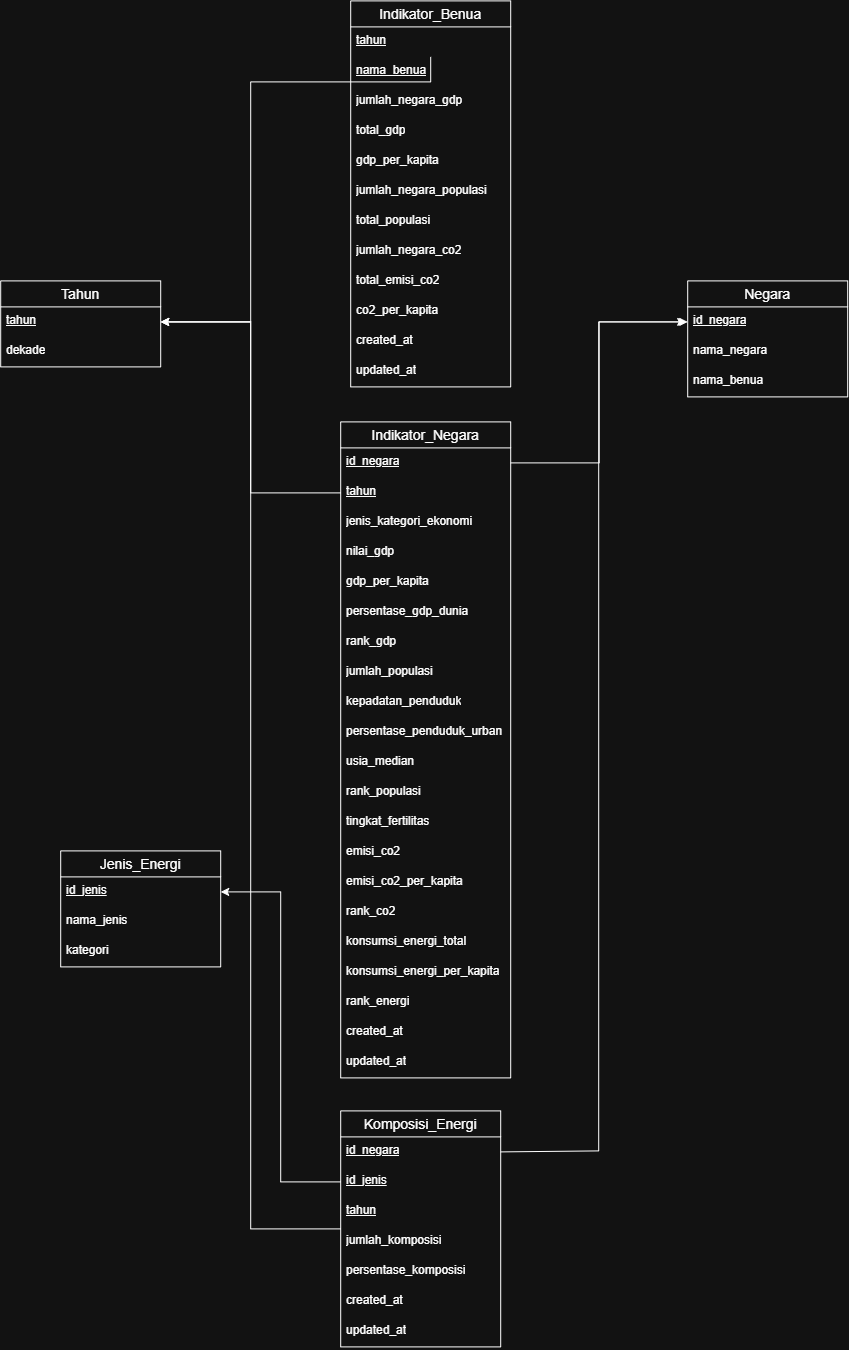

The diagram above was exported from draw.io. Its source (the exported page's mxGraphModel, read from the mxfile embedded in the PNG):
<mxGraphModel dx="1290" dy="1997" grid="1" gridSize="10" guides="1" tooltips="1" connect="1" arrows="1" fold="1" page="1" pageScale="1" pageWidth="827" pageHeight="1169" math="0" shadow="0">
  <root>
    <mxCell id="0" />
    <mxCell id="1" parent="0" />
    <mxCell id="iHze8Amf0ZURDIznkREk-3" parent="1" style="swimlane;fontStyle=0;childLayout=stackLayout;horizontal=1;startSize=26;horizontalStack=0;resizeParent=1;resizeParentMax=0;resizeLast=0;collapsible=1;marginBottom=0;align=center;fontSize=14;" value="Tahun" vertex="1">
      <mxGeometry height="86" width="160" x="140" y="270" as="geometry" />
    </mxCell>
    <mxCell id="iHze8Amf0ZURDIznkREk-4" parent="iHze8Amf0ZURDIznkREk-3" style="text;strokeColor=none;fillColor=none;spacingLeft=4;spacingRight=4;overflow=hidden;rotatable=0;points=[[0,0.5],[1,0.5]];portConstraint=eastwest;fontSize=12;whiteSpace=wrap;html=1;" value="&lt;u&gt;tahun&lt;/u&gt;" vertex="1">
      <mxGeometry height="30" width="160" y="26" as="geometry" />
    </mxCell>
    <mxCell id="iHze8Amf0ZURDIznkREk-5" parent="iHze8Amf0ZURDIznkREk-3" style="text;strokeColor=none;fillColor=none;spacingLeft=4;spacingRight=4;overflow=hidden;rotatable=0;points=[[0,0.5],[1,0.5]];portConstraint=eastwest;fontSize=12;whiteSpace=wrap;html=1;" value="dekade" vertex="1">
      <mxGeometry height="30" width="160" y="56" as="geometry" />
    </mxCell>
    <mxCell id="iHze8Amf0ZURDIznkREk-7" parent="1" style="swimlane;fontStyle=0;childLayout=stackLayout;horizontal=1;startSize=26;horizontalStack=0;resizeParent=1;resizeParentMax=0;resizeLast=0;collapsible=1;marginBottom=0;align=center;fontSize=14;" value="Negara" vertex="1">
      <mxGeometry height="116" width="160" x="827" y="270" as="geometry" />
    </mxCell>
    <mxCell id="iHze8Amf0ZURDIznkREk-8" parent="iHze8Amf0ZURDIznkREk-7" style="text;strokeColor=none;fillColor=none;spacingLeft=4;spacingRight=4;overflow=hidden;rotatable=0;points=[[0,0.5],[1,0.5]];portConstraint=eastwest;fontSize=12;whiteSpace=wrap;html=1;" value="&lt;u&gt;id_negara&lt;/u&gt;" vertex="1">
      <mxGeometry height="30" width="160" y="26" as="geometry" />
    </mxCell>
    <mxCell id="iHze8Amf0ZURDIznkREk-9" parent="iHze8Amf0ZURDIznkREk-7" style="text;strokeColor=none;fillColor=none;spacingLeft=4;spacingRight=4;overflow=hidden;rotatable=0;points=[[0,0.5],[1,0.5]];portConstraint=eastwest;fontSize=12;whiteSpace=wrap;html=1;" value="nama_negara" vertex="1">
      <mxGeometry height="30" width="160" y="56" as="geometry" />
    </mxCell>
    <mxCell id="iHze8Amf0ZURDIznkREk-10" parent="iHze8Amf0ZURDIznkREk-7" style="text;strokeColor=none;fillColor=none;spacingLeft=4;spacingRight=4;overflow=hidden;rotatable=0;points=[[0,0.5],[1,0.5]];portConstraint=eastwest;fontSize=12;whiteSpace=wrap;html=1;" value="nama_benua" vertex="1">
      <mxGeometry height="30" width="160" y="86" as="geometry" />
    </mxCell>
    <mxCell id="iHze8Amf0ZURDIznkREk-12" parent="1" style="swimlane;fontStyle=0;childLayout=stackLayout;horizontal=1;startSize=26;horizontalStack=0;resizeParent=1;resizeParentMax=0;resizeLast=0;collapsible=1;marginBottom=0;align=center;fontSize=14;" value="Jenis_Energi" vertex="1">
      <mxGeometry height="116" width="160" x="200" y="840" as="geometry" />
    </mxCell>
    <mxCell id="iHze8Amf0ZURDIznkREk-13" parent="iHze8Amf0ZURDIznkREk-12" style="text;strokeColor=none;fillColor=none;spacingLeft=4;spacingRight=4;overflow=hidden;rotatable=0;points=[[0,0.5],[1,0.5]];portConstraint=eastwest;fontSize=12;whiteSpace=wrap;html=1;" value="&lt;u&gt;id_jenis&lt;/u&gt;" vertex="1">
      <mxGeometry height="30" width="160" y="26" as="geometry" />
    </mxCell>
    <mxCell id="iHze8Amf0ZURDIznkREk-14" parent="iHze8Amf0ZURDIznkREk-12" style="text;strokeColor=none;fillColor=none;spacingLeft=4;spacingRight=4;overflow=hidden;rotatable=0;points=[[0,0.5],[1,0.5]];portConstraint=eastwest;fontSize=12;whiteSpace=wrap;html=1;" value="nama_jenis" vertex="1">
      <mxGeometry height="30" width="160" y="56" as="geometry" />
    </mxCell>
    <mxCell id="iHze8Amf0ZURDIznkREk-15" parent="iHze8Amf0ZURDIznkREk-12" style="text;strokeColor=none;fillColor=none;spacingLeft=4;spacingRight=4;overflow=hidden;rotatable=0;points=[[0,0.5],[1,0.5]];portConstraint=eastwest;fontSize=12;whiteSpace=wrap;html=1;" value="kategori" vertex="1">
      <mxGeometry height="30" width="160" y="86" as="geometry" />
    </mxCell>
    <mxCell id="iHze8Amf0ZURDIznkREk-16" parent="1" style="swimlane;fontStyle=0;childLayout=stackLayout;horizontal=1;startSize=26;horizontalStack=0;resizeParent=1;resizeParentMax=0;resizeLast=0;collapsible=1;marginBottom=0;align=center;fontSize=14;" value="Indikator_Negara" vertex="1">
      <mxGeometry height="656" width="170" x="480" y="411" as="geometry" />
    </mxCell>
    <mxCell id="iHze8Amf0ZURDIznkREk-17" parent="iHze8Amf0ZURDIznkREk-16" style="text;strokeColor=none;fillColor=none;spacingLeft=4;spacingRight=4;overflow=hidden;rotatable=0;points=[[0,0.5],[1,0.5]];portConstraint=eastwest;fontSize=12;whiteSpace=wrap;html=1;" value="&lt;u&gt;id_negara&lt;/u&gt;" vertex="1">
      <mxGeometry height="30" width="170" y="26" as="geometry" />
    </mxCell>
    <mxCell id="iHze8Amf0ZURDIznkREk-18" parent="iHze8Amf0ZURDIznkREk-16" style="text;strokeColor=none;fillColor=none;spacingLeft=4;spacingRight=4;overflow=hidden;rotatable=0;points=[[0,0.5],[1,0.5]];portConstraint=eastwest;fontSize=12;whiteSpace=wrap;html=1;" value="&lt;u&gt;tahun&lt;/u&gt;" vertex="1">
      <mxGeometry height="30" width="170" y="56" as="geometry" />
    </mxCell>
    <mxCell id="iHze8Amf0ZURDIznkREk-11" parent="iHze8Amf0ZURDIznkREk-16" style="text;strokeColor=none;fillColor=none;spacingLeft=4;spacingRight=4;overflow=hidden;rotatable=0;points=[[0,0.5],[1,0.5]];portConstraint=eastwest;fontSize=12;whiteSpace=wrap;html=1;" value="jenis_kategori_ekonomi" vertex="1">
      <mxGeometry height="30" width="170" y="86" as="geometry" />
    </mxCell>
    <mxCell id="iHze8Amf0ZURDIznkREk-19" parent="iHze8Amf0ZURDIznkREk-16" style="text;strokeColor=none;fillColor=none;spacingLeft=4;spacingRight=4;overflow=hidden;rotatable=0;points=[[0,0.5],[1,0.5]];portConstraint=eastwest;fontSize=12;whiteSpace=wrap;html=1;" value="nilai_gdp" vertex="1">
      <mxGeometry height="30" width="170" y="116" as="geometry" />
    </mxCell>
    <mxCell id="iHze8Amf0ZURDIznkREk-20" parent="iHze8Amf0ZURDIznkREk-16" style="text;strokeColor=none;fillColor=none;spacingLeft=4;spacingRight=4;overflow=hidden;rotatable=0;points=[[0,0.5],[1,0.5]];portConstraint=eastwest;fontSize=12;whiteSpace=wrap;html=1;" value="gdp_per_kapita" vertex="1">
      <mxGeometry height="30" width="170" y="146" as="geometry" />
    </mxCell>
    <mxCell id="iHze8Amf0ZURDIznkREk-21" parent="iHze8Amf0ZURDIznkREk-16" style="text;strokeColor=none;fillColor=none;spacingLeft=4;spacingRight=4;overflow=hidden;rotatable=0;points=[[0,0.5],[1,0.5]];portConstraint=eastwest;fontSize=12;whiteSpace=wrap;html=1;" value="persentase_gdp_dunia" vertex="1">
      <mxGeometry height="30" width="170" y="176" as="geometry" />
    </mxCell>
    <mxCell id="iHze8Amf0ZURDIznkREk-22" parent="iHze8Amf0ZURDIznkREk-16" style="text;strokeColor=none;fillColor=none;spacingLeft=4;spacingRight=4;overflow=hidden;rotatable=0;points=[[0,0.5],[1,0.5]];portConstraint=eastwest;fontSize=12;whiteSpace=wrap;html=1;" value="rank_gdp" vertex="1">
      <mxGeometry height="30" width="170" y="206" as="geometry" />
    </mxCell>
    <mxCell id="iHze8Amf0ZURDIznkREk-23" parent="iHze8Amf0ZURDIznkREk-16" style="text;strokeColor=none;fillColor=none;spacingLeft=4;spacingRight=4;overflow=hidden;rotatable=0;points=[[0,0.5],[1,0.5]];portConstraint=eastwest;fontSize=12;whiteSpace=wrap;html=1;" value="jumlah_populasi" vertex="1">
      <mxGeometry height="30" width="170" y="236" as="geometry" />
    </mxCell>
    <mxCell id="iHze8Amf0ZURDIznkREk-24" parent="iHze8Amf0ZURDIznkREk-16" style="text;strokeColor=none;fillColor=none;spacingLeft=4;spacingRight=4;overflow=hidden;rotatable=0;points=[[0,0.5],[1,0.5]];portConstraint=eastwest;fontSize=12;whiteSpace=wrap;html=1;" value="kepadatan_penduduk" vertex="1">
      <mxGeometry height="30" width="170" y="266" as="geometry" />
    </mxCell>
    <mxCell id="geVNZ4nZIy-s1rY9rZ9Z-1" parent="iHze8Amf0ZURDIznkREk-16" style="text;strokeColor=none;fillColor=none;spacingLeft=4;spacingRight=4;overflow=hidden;rotatable=0;points=[[0,0.5],[1,0.5]];portConstraint=eastwest;fontSize=12;whiteSpace=wrap;html=1;" value="persentase_penduduk_urban" vertex="1">
      <mxGeometry height="30" width="170" y="296" as="geometry" />
    </mxCell>
    <mxCell id="geVNZ4nZIy-s1rY9rZ9Z-2" parent="iHze8Amf0ZURDIznkREk-16" style="text;strokeColor=none;fillColor=none;spacingLeft=4;spacingRight=4;overflow=hidden;rotatable=0;points=[[0,0.5],[1,0.5]];portConstraint=eastwest;fontSize=12;whiteSpace=wrap;html=1;" value="usia_median" vertex="1">
      <mxGeometry height="30" width="170" y="326" as="geometry" />
    </mxCell>
    <mxCell id="iHze8Amf0ZURDIznkREk-25" parent="iHze8Amf0ZURDIznkREk-16" style="text;strokeColor=none;fillColor=none;spacingLeft=4;spacingRight=4;overflow=hidden;rotatable=0;points=[[0,0.5],[1,0.5]];portConstraint=eastwest;fontSize=12;whiteSpace=wrap;html=1;" value="rank_populasi" vertex="1">
      <mxGeometry height="30" width="170" y="356" as="geometry" />
    </mxCell>
    <mxCell id="geVNZ4nZIy-s1rY9rZ9Z-6" parent="iHze8Amf0ZURDIznkREk-16" style="text;strokeColor=none;fillColor=none;spacingLeft=4;spacingRight=4;overflow=hidden;rotatable=0;points=[[0,0.5],[1,0.5]];portConstraint=eastwest;fontSize=12;whiteSpace=wrap;html=1;" value="tingkat_fertilitas" vertex="1">
      <mxGeometry height="30" width="170" y="386" as="geometry" />
    </mxCell>
    <mxCell id="iHze8Amf0ZURDIznkREk-26" parent="iHze8Amf0ZURDIznkREk-16" style="text;strokeColor=none;fillColor=none;spacingLeft=4;spacingRight=4;overflow=hidden;rotatable=0;points=[[0,0.5],[1,0.5]];portConstraint=eastwest;fontSize=12;whiteSpace=wrap;html=1;" value="emisi_co2" vertex="1">
      <mxGeometry height="30" width="170" y="416" as="geometry" />
    </mxCell>
    <mxCell id="iHze8Amf0ZURDIznkREk-27" parent="iHze8Amf0ZURDIznkREk-16" style="text;strokeColor=none;fillColor=none;spacingLeft=4;spacingRight=4;overflow=hidden;rotatable=0;points=[[0,0.5],[1,0.5]];portConstraint=eastwest;fontSize=12;whiteSpace=wrap;html=1;" value="emisi_co2_per_kapita" vertex="1">
      <mxGeometry height="30" width="170" y="446" as="geometry" />
    </mxCell>
    <mxCell id="iHze8Amf0ZURDIznkREk-28" parent="iHze8Amf0ZURDIznkREk-16" style="text;strokeColor=none;fillColor=none;spacingLeft=4;spacingRight=4;overflow=hidden;rotatable=0;points=[[0,0.5],[1,0.5]];portConstraint=eastwest;fontSize=12;whiteSpace=wrap;html=1;" value="rank_co2" vertex="1">
      <mxGeometry height="30" width="170" y="476" as="geometry" />
    </mxCell>
    <mxCell id="iHze8Amf0ZURDIznkREk-29" parent="iHze8Amf0ZURDIznkREk-16" style="text;strokeColor=none;fillColor=none;spacingLeft=4;spacingRight=4;overflow=hidden;rotatable=0;points=[[0,0.5],[1,0.5]];portConstraint=eastwest;fontSize=12;whiteSpace=wrap;html=1;" value="konsumsi_energi_total" vertex="1">
      <mxGeometry height="30" width="170" y="506" as="geometry" />
    </mxCell>
    <mxCell id="iHze8Amf0ZURDIznkREk-30" parent="iHze8Amf0ZURDIznkREk-16" style="text;strokeColor=none;fillColor=none;spacingLeft=4;spacingRight=4;overflow=hidden;rotatable=0;points=[[0,0.5],[1,0.5]];portConstraint=eastwest;fontSize=12;whiteSpace=wrap;html=1;" value="konsumsi_energi_per_kapita" vertex="1">
      <mxGeometry height="30" width="170" y="536" as="geometry" />
    </mxCell>
    <mxCell id="iHze8Amf0ZURDIznkREk-31" parent="iHze8Amf0ZURDIznkREk-16" style="text;strokeColor=none;fillColor=none;spacingLeft=4;spacingRight=4;overflow=hidden;rotatable=0;points=[[0,0.5],[1,0.5]];portConstraint=eastwest;fontSize=12;whiteSpace=wrap;html=1;" value="rank_energi" vertex="1">
      <mxGeometry height="30" width="170" y="566" as="geometry" />
    </mxCell>
    <mxCell id="iHze8Amf0ZURDIznkREk-32" parent="iHze8Amf0ZURDIznkREk-16" style="text;strokeColor=none;fillColor=none;spacingLeft=4;spacingRight=4;overflow=hidden;rotatable=0;points=[[0,0.5],[1,0.5]];portConstraint=eastwest;fontSize=12;whiteSpace=wrap;html=1;" value="created_at" vertex="1">
      <mxGeometry height="30" width="170" y="596" as="geometry" />
    </mxCell>
    <mxCell id="cV3DjzbHdKRaWEJr2mco-1" parent="iHze8Amf0ZURDIznkREk-16" style="text;strokeColor=none;fillColor=none;spacingLeft=4;spacingRight=4;overflow=hidden;rotatable=0;points=[[0,0.5],[1,0.5]];portConstraint=eastwest;fontSize=12;whiteSpace=wrap;html=1;" value="updated_at" vertex="1">
      <mxGeometry height="30" width="170" y="626" as="geometry" />
    </mxCell>
    <mxCell id="iHze8Amf0ZURDIznkREk-59" edge="1" parent="1" source="iHze8Amf0ZURDIznkREk-38" style="edgeStyle=orthogonalEdgeStyle;rounded=0;orthogonalLoop=1;jettySize=auto;html=1;exitX=0;exitY=0.5;exitDx=0;exitDy=0;entryX=1;entryY=0.5;entryDx=0;entryDy=0;" target="iHze8Amf0ZURDIznkREk-4">
      <mxGeometry relative="1" as="geometry" />
    </mxCell>
    <mxCell id="iHze8Amf0ZURDIznkREk-38" parent="1" style="swimlane;fontStyle=0;childLayout=stackLayout;horizontal=1;startSize=26;horizontalStack=0;resizeParent=1;resizeParentMax=0;resizeLast=0;collapsible=1;marginBottom=0;align=center;fontSize=14;" value="Komposisi_Energi" vertex="1">
      <mxGeometry height="236" width="160" x="480" y="1100" as="geometry" />
    </mxCell>
    <mxCell id="iHze8Amf0ZURDIznkREk-39" parent="iHze8Amf0ZURDIznkREk-38" style="text;strokeColor=none;fillColor=none;spacingLeft=4;spacingRight=4;overflow=hidden;rotatable=0;points=[[0,0.5],[1,0.5]];portConstraint=eastwest;fontSize=12;whiteSpace=wrap;html=1;" value="&lt;u&gt;id_negara&lt;/u&gt;" vertex="1">
      <mxGeometry height="30" width="160" y="26" as="geometry" />
    </mxCell>
    <mxCell id="iHze8Amf0ZURDIznkREk-40" parent="iHze8Amf0ZURDIznkREk-38" style="text;strokeColor=none;fillColor=none;spacingLeft=4;spacingRight=4;overflow=hidden;rotatable=0;points=[[0,0.5],[1,0.5]];portConstraint=eastwest;fontSize=12;whiteSpace=wrap;html=1;" value="&lt;u&gt;id_jenis&lt;/u&gt;" vertex="1">
      <mxGeometry height="30" width="160" y="56" as="geometry" />
    </mxCell>
    <mxCell id="iHze8Amf0ZURDIznkREk-41" parent="iHze8Amf0ZURDIznkREk-38" style="text;strokeColor=none;fillColor=none;spacingLeft=4;spacingRight=4;overflow=hidden;rotatable=0;points=[[0,0.5],[1,0.5]];portConstraint=eastwest;fontSize=12;whiteSpace=wrap;html=1;" value="&lt;u&gt;tahun&lt;/u&gt;" vertex="1">
      <mxGeometry height="30" width="160" y="86" as="geometry" />
    </mxCell>
    <mxCell id="iHze8Amf0ZURDIznkREk-42" parent="iHze8Amf0ZURDIznkREk-38" style="text;strokeColor=none;fillColor=none;spacingLeft=4;spacingRight=4;overflow=hidden;rotatable=0;points=[[0,0.5],[1,0.5]];portConstraint=eastwest;fontSize=12;whiteSpace=wrap;html=1;" value="jumlah_komposisi" vertex="1">
      <mxGeometry height="30" width="160" y="116" as="geometry" />
    </mxCell>
    <mxCell id="iHze8Amf0ZURDIznkREk-43" parent="iHze8Amf0ZURDIznkREk-38" style="text;strokeColor=none;fillColor=none;spacingLeft=4;spacingRight=4;overflow=hidden;rotatable=0;points=[[0,0.5],[1,0.5]];portConstraint=eastwest;fontSize=12;whiteSpace=wrap;html=1;" value="persentase_komposisi" vertex="1">
      <mxGeometry height="30" width="160" y="146" as="geometry" />
    </mxCell>
    <mxCell id="iHze8Amf0ZURDIznkREk-44" parent="iHze8Amf0ZURDIznkREk-38" style="text;strokeColor=none;fillColor=none;spacingLeft=4;spacingRight=4;overflow=hidden;rotatable=0;points=[[0,0.5],[1,0.5]];portConstraint=eastwest;fontSize=12;whiteSpace=wrap;html=1;" value="created_at" vertex="1">
      <mxGeometry height="30" width="160" y="176" as="geometry" />
    </mxCell>
    <mxCell id="cV3DjzbHdKRaWEJr2mco-2" parent="iHze8Amf0ZURDIznkREk-38" style="text;strokeColor=none;fillColor=none;spacingLeft=4;spacingRight=4;overflow=hidden;rotatable=0;points=[[0,0.5],[1,0.5]];portConstraint=eastwest;fontSize=12;whiteSpace=wrap;html=1;" value="updated_at" vertex="1">
      <mxGeometry height="30" width="160" y="206" as="geometry" />
    </mxCell>
    <mxCell id="iHze8Amf0ZURDIznkREk-45" parent="1" style="swimlane;fontStyle=0;childLayout=stackLayout;horizontal=1;startSize=26;horizontalStack=0;resizeParent=1;resizeParentMax=0;resizeLast=0;collapsible=1;marginBottom=0;align=center;fontSize=14;" value="Indikator_Benua" vertex="1">
      <mxGeometry height="386" width="160" x="490" y="-10" as="geometry" />
    </mxCell>
    <mxCell id="iHze8Amf0ZURDIznkREk-63" parent="iHze8Amf0ZURDIznkREk-45" style="text;strokeColor=none;fillColor=none;spacingLeft=4;spacingRight=4;overflow=hidden;rotatable=0;points=[[0,0.5],[1,0.5]];portConstraint=eastwest;fontSize=12;whiteSpace=wrap;html=1;" value="&lt;u&gt;tahun&lt;/u&gt;" vertex="1">
      <mxGeometry height="30" width="160" y="26" as="geometry" />
    </mxCell>
    <mxCell id="iHze8Amf0ZURDIznkREk-46" parent="iHze8Amf0ZURDIznkREk-45" style="text;strokeColor=none;fillColor=none;spacingLeft=4;spacingRight=4;overflow=hidden;rotatable=0;points=[[0,0.5],[1,0.5]];portConstraint=eastwest;fontSize=12;whiteSpace=wrap;html=1;" value="&lt;u&gt;nama_benua&lt;/u&gt;" vertex="1">
      <mxGeometry height="30" width="160" y="56" as="geometry" />
    </mxCell>
    <mxCell id="iHze8Amf0ZURDIznkREk-47" parent="iHze8Amf0ZURDIznkREk-45" style="text;strokeColor=none;fillColor=none;spacingLeft=4;spacingRight=4;overflow=hidden;rotatable=0;points=[[0,0.5],[1,0.5]];portConstraint=eastwest;fontSize=12;whiteSpace=wrap;html=1;" value="jumlah_negara_gdp" vertex="1">
      <mxGeometry height="30" width="160" y="86" as="geometry" />
    </mxCell>
    <mxCell id="iHze8Amf0ZURDIznkREk-48" parent="iHze8Amf0ZURDIznkREk-45" style="text;strokeColor=none;fillColor=none;spacingLeft=4;spacingRight=4;overflow=hidden;rotatable=0;points=[[0,0.5],[1,0.5]];portConstraint=eastwest;fontSize=12;whiteSpace=wrap;html=1;" value="total_gdp" vertex="1">
      <mxGeometry height="30" width="160" y="116" as="geometry" />
    </mxCell>
    <mxCell id="iHze8Amf0ZURDIznkREk-49" parent="iHze8Amf0ZURDIznkREk-45" style="text;strokeColor=none;fillColor=none;spacingLeft=4;spacingRight=4;overflow=hidden;rotatable=0;points=[[0,0.5],[1,0.5]];portConstraint=eastwest;fontSize=12;whiteSpace=wrap;html=1;" value="gdp_per_kapita" vertex="1">
      <mxGeometry height="30" width="160" y="146" as="geometry" />
    </mxCell>
    <mxCell id="iHze8Amf0ZURDIznkREk-50" parent="iHze8Amf0ZURDIznkREk-45" style="text;strokeColor=none;fillColor=none;spacingLeft=4;spacingRight=4;overflow=hidden;rotatable=0;points=[[0,0.5],[1,0.5]];portConstraint=eastwest;fontSize=12;whiteSpace=wrap;html=1;" value="jumlah_negara_populasi" vertex="1">
      <mxGeometry height="30" width="160" y="176" as="geometry" />
    </mxCell>
    <mxCell id="iHze8Amf0ZURDIznkREk-51" parent="iHze8Amf0ZURDIznkREk-45" style="text;strokeColor=none;fillColor=none;spacingLeft=4;spacingRight=4;overflow=hidden;rotatable=0;points=[[0,0.5],[1,0.5]];portConstraint=eastwest;fontSize=12;whiteSpace=wrap;html=1;" value="total_populasi" vertex="1">
      <mxGeometry height="30" width="160" y="206" as="geometry" />
    </mxCell>
    <mxCell id="iHze8Amf0ZURDIznkREk-52" parent="iHze8Amf0ZURDIznkREk-45" style="text;strokeColor=none;fillColor=none;spacingLeft=4;spacingRight=4;overflow=hidden;rotatable=0;points=[[0,0.5],[1,0.5]];portConstraint=eastwest;fontSize=12;whiteSpace=wrap;html=1;" value="jumlah_negara_co2" vertex="1">
      <mxGeometry height="30" width="160" y="236" as="geometry" />
    </mxCell>
    <mxCell id="iHze8Amf0ZURDIznkREk-53" parent="iHze8Amf0ZURDIznkREk-45" style="text;strokeColor=none;fillColor=none;spacingLeft=4;spacingRight=4;overflow=hidden;rotatable=0;points=[[0,0.5],[1,0.5]];portConstraint=eastwest;fontSize=12;whiteSpace=wrap;html=1;" value="total_emisi_co2" vertex="1">
      <mxGeometry height="30" width="160" y="266" as="geometry" />
    </mxCell>
    <mxCell id="iHze8Amf0ZURDIznkREk-54" parent="iHze8Amf0ZURDIznkREk-45" style="text;strokeColor=none;fillColor=none;spacingLeft=4;spacingRight=4;overflow=hidden;rotatable=0;points=[[0,0.5],[1,0.5]];portConstraint=eastwest;fontSize=12;whiteSpace=wrap;html=1;" value="co2_per_kapita" vertex="1">
      <mxGeometry height="30" width="160" y="296" as="geometry" />
    </mxCell>
    <mxCell id="iHze8Amf0ZURDIznkREk-55" parent="iHze8Amf0ZURDIznkREk-45" style="text;strokeColor=none;fillColor=none;spacingLeft=4;spacingRight=4;overflow=hidden;rotatable=0;points=[[0,0.5],[1,0.5]];portConstraint=eastwest;fontSize=12;whiteSpace=wrap;html=1;" value="created_at" vertex="1">
      <mxGeometry height="30" width="160" y="326" as="geometry" />
    </mxCell>
    <mxCell id="cV3DjzbHdKRaWEJr2mco-3" parent="iHze8Amf0ZURDIznkREk-45" style="text;strokeColor=none;fillColor=none;spacingLeft=4;spacingRight=4;overflow=hidden;rotatable=0;points=[[0,0.5],[1,0.5]];portConstraint=eastwest;fontSize=12;whiteSpace=wrap;html=1;" value="updated_at" vertex="1">
      <mxGeometry height="30" width="160" y="356" as="geometry" />
    </mxCell>
    <mxCell id="iHze8Amf0ZURDIznkREk-56" edge="1" parent="1" source="iHze8Amf0ZURDIznkREk-17" style="edgeStyle=orthogonalEdgeStyle;rounded=0;orthogonalLoop=1;jettySize=auto;html=1;exitX=1;exitY=0.5;exitDx=0;exitDy=0;entryX=0;entryY=0.5;entryDx=0;entryDy=0;" target="iHze8Amf0ZURDIznkREk-8">
      <mxGeometry relative="1" as="geometry" />
    </mxCell>
    <mxCell id="iHze8Amf0ZURDIznkREk-57" edge="1" parent="1" source="iHze8Amf0ZURDIznkREk-18" style="edgeStyle=orthogonalEdgeStyle;rounded=0;orthogonalLoop=1;jettySize=auto;html=1;exitX=0;exitY=0.5;exitDx=0;exitDy=0;entryX=1;entryY=0.5;entryDx=0;entryDy=0;" target="iHze8Amf0ZURDIznkREk-4">
      <mxGeometry relative="1" as="geometry" />
    </mxCell>
    <mxCell id="iHze8Amf0ZURDIznkREk-61" edge="1" parent="1" source="iHze8Amf0ZURDIznkREk-39" style="edgeStyle=orthogonalEdgeStyle;rounded=0;orthogonalLoop=1;jettySize=auto;html=1;entryX=0;entryY=0.5;entryDx=0;entryDy=0;exitX=1;exitY=0.5;exitDx=0;exitDy=0;">
      <mxGeometry relative="1" as="geometry">
        <Array as="points">
          <mxPoint x="640" y="1140" />
          <mxPoint x="738.08" y="1140" />
          <mxPoint x="738.08" y="311" />
        </Array>
        <mxPoint x="638" y="981" as="sourcePoint" />
        <mxPoint x="825" y="311" as="targetPoint" />
      </mxGeometry>
    </mxCell>
    <mxCell id="iHze8Amf0ZURDIznkREk-64" edge="1" parent="1" source="iHze8Amf0ZURDIznkREk-63" style="edgeStyle=orthogonalEdgeStyle;rounded=0;orthogonalLoop=1;jettySize=auto;html=1;entryX=1;entryY=0.5;entryDx=0;entryDy=0;" target="iHze8Amf0ZURDIznkREk-4">
      <mxGeometry relative="1" as="geometry">
        <Array as="points">
          <mxPoint x="390" y="71" />
          <mxPoint x="390" y="311" />
        </Array>
      </mxGeometry>
    </mxCell>
    <mxCell id="geVNZ4nZIy-s1rY9rZ9Z-7" edge="1" parent="1" source="iHze8Amf0ZURDIznkREk-40" style="edgeStyle=orthogonalEdgeStyle;rounded=0;orthogonalLoop=1;jettySize=auto;html=1;entryX=1;entryY=0.5;entryDx=0;entryDy=0;" target="iHze8Amf0ZURDIznkREk-13">
      <mxGeometry relative="1" as="geometry" />
    </mxCell>
  </root>
</mxGraphModel>